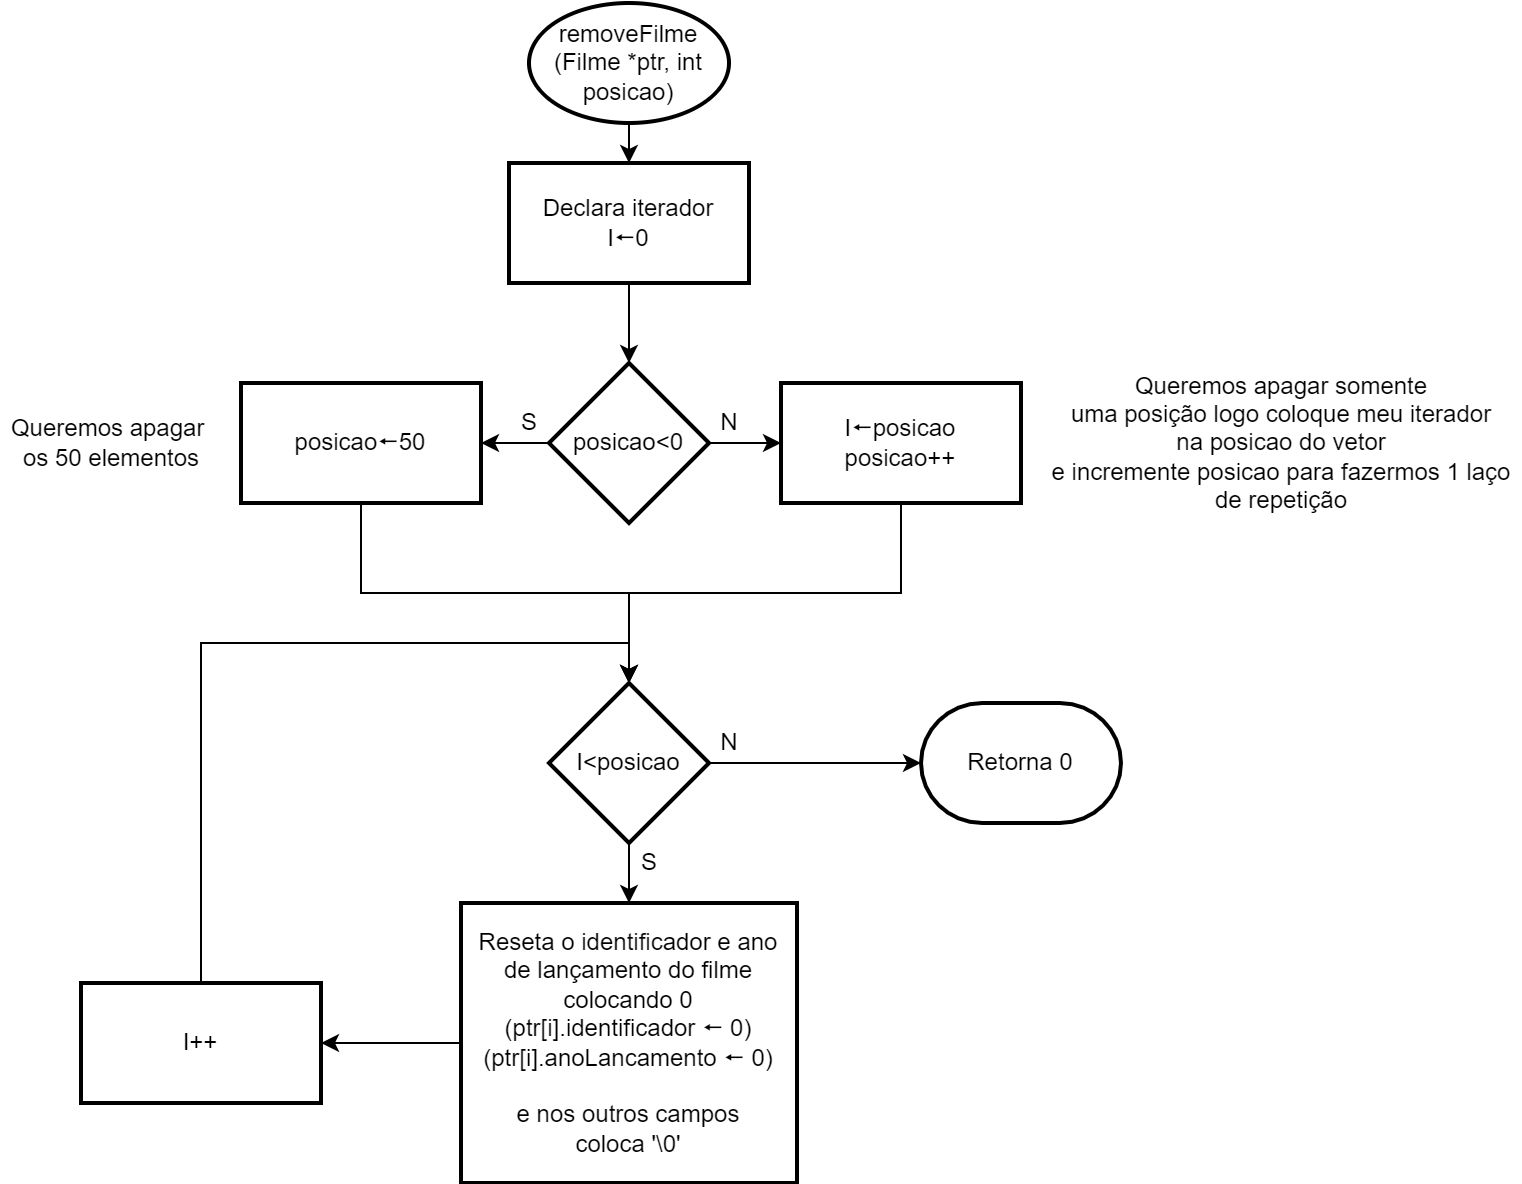

The diagram above was exported from draw.io. Its source (the exported page's mxGraphModel, read from the mxfile embedded in the PNG):
<mxGraphModel dx="862" dy="553" grid="1" gridSize="10" guides="1" tooltips="1" connect="1" arrows="1" fold="1" page="1" pageScale="1" pageWidth="827" pageHeight="1169" math="0" shadow="0">
  <root>
    <mxCell id="0" />
    <mxCell id="1" parent="0" />
    <mxCell id="WOSk__Pl57ppiWM6mBcr-2" value="" style="edgeStyle=orthogonalEdgeStyle;rounded=0;orthogonalLoop=1;jettySize=auto;html=1;" parent="1" source="lzG-tiIj-bJo1EGCFtlO-1" target="WOSk__Pl57ppiWM6mBcr-1" edge="1">
      <mxGeometry relative="1" as="geometry" />
    </mxCell>
    <mxCell id="lzG-tiIj-bJo1EGCFtlO-1" value="removeFilme&lt;br&gt;(Filme *ptr, int posicao)" style="strokeWidth=2;html=1;shape=mxgraph.flowchart.start_1;whiteSpace=wrap;" parent="1" vertex="1">
      <mxGeometry x="364" y="40" width="100" height="60" as="geometry" />
    </mxCell>
    <mxCell id="WOSk__Pl57ppiWM6mBcr-4" value="" style="edgeStyle=orthogonalEdgeStyle;rounded=0;orthogonalLoop=1;jettySize=auto;html=1;" parent="1" source="WOSk__Pl57ppiWM6mBcr-1" target="WOSk__Pl57ppiWM6mBcr-3" edge="1">
      <mxGeometry relative="1" as="geometry" />
    </mxCell>
    <mxCell id="WOSk__Pl57ppiWM6mBcr-1" value="Declara iterador&lt;br&gt;I🠔0" style="whiteSpace=wrap;html=1;strokeWidth=2;" parent="1" vertex="1">
      <mxGeometry x="354" y="120" width="120" height="60" as="geometry" />
    </mxCell>
    <mxCell id="WOSk__Pl57ppiWM6mBcr-6" value="" style="edgeStyle=orthogonalEdgeStyle;rounded=0;orthogonalLoop=1;jettySize=auto;html=1;" parent="1" source="WOSk__Pl57ppiWM6mBcr-3" target="WOSk__Pl57ppiWM6mBcr-5" edge="1">
      <mxGeometry relative="1" as="geometry" />
    </mxCell>
    <mxCell id="WOSk__Pl57ppiWM6mBcr-10" value="" style="edgeStyle=orthogonalEdgeStyle;rounded=0;orthogonalLoop=1;jettySize=auto;html=1;" parent="1" source="WOSk__Pl57ppiWM6mBcr-3" target="WOSk__Pl57ppiWM6mBcr-9" edge="1">
      <mxGeometry relative="1" as="geometry" />
    </mxCell>
    <mxCell id="WOSk__Pl57ppiWM6mBcr-3" value="posicao&amp;lt;0" style="rhombus;whiteSpace=wrap;html=1;strokeWidth=2;" parent="1" vertex="1">
      <mxGeometry x="374" y="220" width="80" height="80" as="geometry" />
    </mxCell>
    <mxCell id="WOSk__Pl57ppiWM6mBcr-15" style="edgeStyle=orthogonalEdgeStyle;rounded=0;orthogonalLoop=1;jettySize=auto;html=1;exitX=0.5;exitY=1;exitDx=0;exitDy=0;entryX=0.5;entryY=0;entryDx=0;entryDy=0;" parent="1" source="WOSk__Pl57ppiWM6mBcr-5" target="WOSk__Pl57ppiWM6mBcr-13" edge="1">
      <mxGeometry relative="1" as="geometry" />
    </mxCell>
    <mxCell id="WOSk__Pl57ppiWM6mBcr-5" value="posicao🠔50" style="whiteSpace=wrap;html=1;strokeWidth=2;" parent="1" vertex="1">
      <mxGeometry x="220" y="230" width="120" height="60" as="geometry" />
    </mxCell>
    <mxCell id="WOSk__Pl57ppiWM6mBcr-7" value="Queremos apagar &lt;br&gt;os 50 elementos" style="text;html=1;align=center;verticalAlign=middle;resizable=0;points=[];autosize=1;strokeColor=none;fillColor=none;" parent="1" vertex="1">
      <mxGeometry x="100" y="245" width="110" height="30" as="geometry" />
    </mxCell>
    <mxCell id="WOSk__Pl57ppiWM6mBcr-8" value="S" style="text;html=1;align=center;verticalAlign=middle;resizable=0;points=[];autosize=1;strokeColor=none;fillColor=none;" parent="1" vertex="1">
      <mxGeometry x="354" y="240" width="20" height="20" as="geometry" />
    </mxCell>
    <mxCell id="WOSk__Pl57ppiWM6mBcr-16" style="edgeStyle=orthogonalEdgeStyle;rounded=0;orthogonalLoop=1;jettySize=auto;html=1;exitX=0.5;exitY=1;exitDx=0;exitDy=0;entryX=0.5;entryY=0;entryDx=0;entryDy=0;" parent="1" source="WOSk__Pl57ppiWM6mBcr-9" target="WOSk__Pl57ppiWM6mBcr-13" edge="1">
      <mxGeometry relative="1" as="geometry" />
    </mxCell>
    <mxCell id="WOSk__Pl57ppiWM6mBcr-9" value="&lt;span&gt;I🠔posicao&lt;br&gt;posicao++&lt;br&gt;&lt;/span&gt;" style="whiteSpace=wrap;html=1;strokeWidth=2;" parent="1" vertex="1">
      <mxGeometry x="490" y="230" width="120" height="60" as="geometry" />
    </mxCell>
    <mxCell id="WOSk__Pl57ppiWM6mBcr-11" value="N" style="text;html=1;align=center;verticalAlign=middle;resizable=0;points=[];autosize=1;strokeColor=none;fillColor=none;" parent="1" vertex="1">
      <mxGeometry x="454" y="240" width="20" height="20" as="geometry" />
    </mxCell>
    <mxCell id="WOSk__Pl57ppiWM6mBcr-12" value="Queremos apagar somente&lt;br&gt;uma posição logo coloque meu iterador&lt;br&gt;na posicao do vetor&lt;br&gt;e incremente posicao para fazermos 1 laço&lt;br&gt;de repetição" style="text;html=1;align=center;verticalAlign=middle;resizable=0;points=[];autosize=1;strokeColor=none;fillColor=none;" parent="1" vertex="1">
      <mxGeometry x="620" y="220" width="240" height="80" as="geometry" />
    </mxCell>
    <mxCell id="WOSk__Pl57ppiWM6mBcr-18" value="" style="edgeStyle=orthogonalEdgeStyle;rounded=0;orthogonalLoop=1;jettySize=auto;html=1;" parent="1" source="WOSk__Pl57ppiWM6mBcr-13" target="WOSk__Pl57ppiWM6mBcr-17" edge="1">
      <mxGeometry relative="1" as="geometry" />
    </mxCell>
    <mxCell id="WOSk__Pl57ppiWM6mBcr-24" style="edgeStyle=orthogonalEdgeStyle;rounded=0;orthogonalLoop=1;jettySize=auto;html=1;exitX=1;exitY=0.5;exitDx=0;exitDy=0;entryX=0;entryY=0.5;entryDx=0;entryDy=0;entryPerimeter=0;" parent="1" source="WOSk__Pl57ppiWM6mBcr-13" target="WOSk__Pl57ppiWM6mBcr-23" edge="1">
      <mxGeometry relative="1" as="geometry" />
    </mxCell>
    <mxCell id="WOSk__Pl57ppiWM6mBcr-13" value="I&amp;lt;posicao" style="rhombus;whiteSpace=wrap;html=1;strokeWidth=2;" parent="1" vertex="1">
      <mxGeometry x="374" y="380" width="80" height="80" as="geometry" />
    </mxCell>
    <mxCell id="WOSk__Pl57ppiWM6mBcr-20" value="" style="edgeStyle=orthogonalEdgeStyle;rounded=0;orthogonalLoop=1;jettySize=auto;html=1;" parent="1" source="WOSk__Pl57ppiWM6mBcr-17" target="WOSk__Pl57ppiWM6mBcr-19" edge="1">
      <mxGeometry relative="1" as="geometry" />
    </mxCell>
    <mxCell id="WOSk__Pl57ppiWM6mBcr-17" value="Reseta o identificador e ano de lançamento do filme colocando 0&lt;br&gt;(ptr[i].identificador 🠔&amp;nbsp;0)&lt;br&gt;(ptr[i].anoLancamento 🠔&amp;nbsp;0)&lt;br&gt;&lt;br&gt;e nos outros campos&lt;br&gt;coloca '\0'" style="whiteSpace=wrap;html=1;strokeWidth=2;" parent="1" vertex="1">
      <mxGeometry x="330" y="490" width="168" height="140" as="geometry" />
    </mxCell>
    <mxCell id="WOSk__Pl57ppiWM6mBcr-21" style="edgeStyle=orthogonalEdgeStyle;rounded=0;orthogonalLoop=1;jettySize=auto;html=1;exitX=0.5;exitY=0;exitDx=0;exitDy=0;entryX=0.5;entryY=0;entryDx=0;entryDy=0;" parent="1" source="WOSk__Pl57ppiWM6mBcr-19" target="WOSk__Pl57ppiWM6mBcr-13" edge="1">
      <mxGeometry relative="1" as="geometry" />
    </mxCell>
    <mxCell id="WOSk__Pl57ppiWM6mBcr-19" value="I++" style="whiteSpace=wrap;html=1;strokeWidth=2;" parent="1" vertex="1">
      <mxGeometry x="140" y="530" width="120" height="60" as="geometry" />
    </mxCell>
    <mxCell id="WOSk__Pl57ppiWM6mBcr-22" value="S" style="text;html=1;align=center;verticalAlign=middle;resizable=0;points=[];autosize=1;strokeColor=none;fillColor=none;" parent="1" vertex="1">
      <mxGeometry x="414" y="460" width="20" height="20" as="geometry" />
    </mxCell>
    <mxCell id="WOSk__Pl57ppiWM6mBcr-23" value="Retorna 0" style="strokeWidth=2;html=1;shape=mxgraph.flowchart.terminator;whiteSpace=wrap;" parent="1" vertex="1">
      <mxGeometry x="560" y="390" width="100" height="60" as="geometry" />
    </mxCell>
    <mxCell id="WOSk__Pl57ppiWM6mBcr-25" value="N" style="text;html=1;align=center;verticalAlign=middle;resizable=0;points=[];autosize=1;strokeColor=none;fillColor=none;" parent="1" vertex="1">
      <mxGeometry x="454" y="400" width="20" height="20" as="geometry" />
    </mxCell>
  </root>
</mxGraphModel>